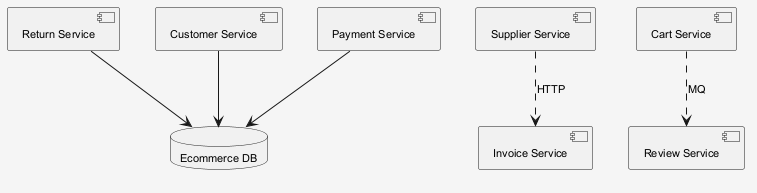

The diagram above was rendered by PlantUML. Its source (embedded in the PNG):
@startuml
skinparam shadowing false
skinparam backgroundColor #F5F5F5
skinparam defaultFontSize 11
component "Return Service" as C_ReturnService
component "Invoice Service" as C_InvoiceService
component "Supplier Service" as C_SupplierService
component "Customer Service" as C_CustomerService
component "Payment Service" as C_PaymentService
component "Review Service" as C_ReviewService
component "Cart Service" as C_CartService
database "Ecommerce DB" as DB_ecommerce
C_ReturnService --> DB_ecommerce
C_CustomerService --> DB_ecommerce
C_PaymentService --> DB_ecommerce
C_CartService ..> C_ReviewService : MQ
C_SupplierService ..> C_InvoiceService : HTTP
@enduml